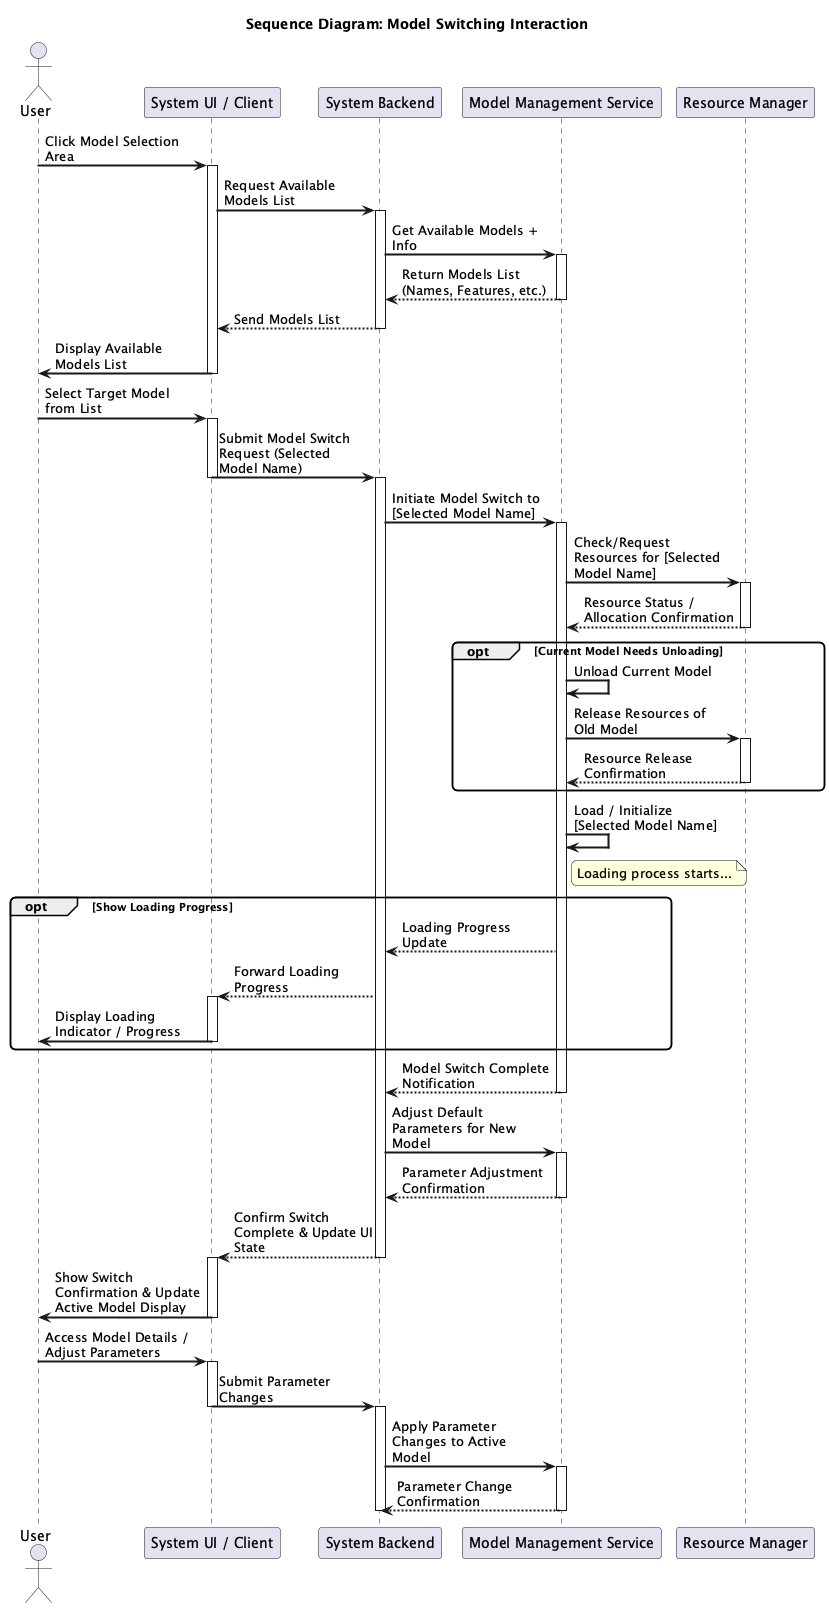

The diagram above was rendered by PlantUML. Its source (embedded in the PNG):
@startuml
title Sequence Diagram: Model Switching Interaction

actor User
participant "System UI / Client" as UI
participant "System Backend" as Backend
participant "Model Management Service" as MMS
participant "Resource Manager" as RM

skinparam sequenceArrowThickness 2
skinparam roundcorner 10
skinparam maxmessagesize 150
skinparam sequenceParticipant bold

User -> UI : Click Model Selection Area
activate UI
UI -> Backend : Request Available Models List
activate Backend
Backend -> MMS : Get Available Models + Info
activate MMS
MMS --> Backend : Return Models List (Names, Features, etc.)
deactivate MMS
Backend --> UI : Send Models List
deactivate Backend
UI -> User : Display Available Models List
deactivate UI

User -> UI : Select Target Model from List
activate UI
UI -> Backend : Submit Model Switch Request (Selected Model Name)
deactivate UI
activate Backend

Backend -> MMS : Initiate Model Switch to [Selected Model Name]
activate MMS

' Optional: Resource Check / Unload Old Model '
MMS -> RM : Check/Request Resources for [Selected Model Name]
activate RM
RM --> MMS : Resource Status / Allocation Confirmation
deactivate RM
opt Current Model Needs Unloading
    MMS -> MMS : Unload Current Model
    MMS -> RM : Release Resources of Old Model
    activate RM
    RM --> MMS : Resource Release Confirmation
    deactivate RM
end

' Load New Model '
MMS -> MMS : Load / Initialize [Selected Model Name]
note right of MMS : Loading process starts...
opt Show Loading Progress
    MMS --> Backend : Loading Progress Update
    Backend --> UI : Forward Loading Progress
    activate UI
    UI -> User : Display Loading Indicator / Progress
    deactivate UI
end
MMS --> Backend : Model Switch Complete Notification
deactivate MMS

' Adjust Settings & Confirm '
Backend -> MMS : Adjust Default Parameters for New Model
activate MMS
MMS --> Backend : Parameter Adjustment Confirmation
deactivate MMS
Backend --> UI : Confirm Switch Complete & Update UI State
deactivate Backend
activate UI
UI -> User : Show Switch Confirmation & Update Active Model Display
deactivate UI

' Optional: Parameter Tuning by User '
User -> UI : Access Model Details / Adjust Parameters
activate UI
UI -> Backend : Submit Parameter Changes
deactivate UI
activate Backend
Backend -> MMS : Apply Parameter Changes to Active Model
activate MMS
MMS --> Backend : Parameter Change Confirmation
deactivate MMS
deactivate Backend

@enduml